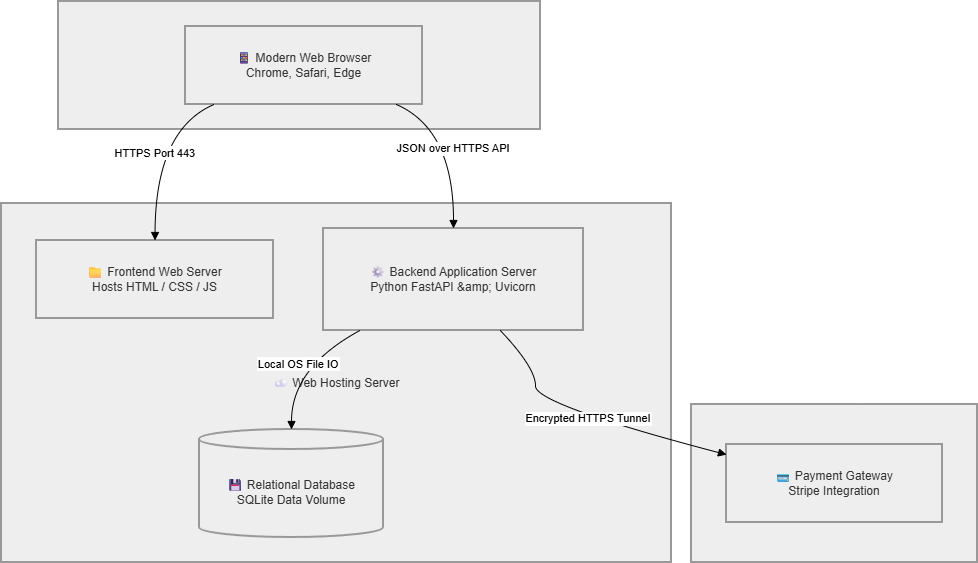

The diagram above was exported from draw.io. Its source (the exported page's mxGraphModel, read from the mxfile embedded in the PNG):
<mxGraphModel dx="1240" dy="710" grid="1" gridSize="10" guides="1" tooltips="1" connect="1" arrows="1" fold="1" page="1" pageScale="1" pageWidth="850" pageHeight="1100" math="0" shadow="0">
  <root>
    <mxCell id="0" />
    <mxCell id="1" parent="0" />
    <mxCell id="r0OC_NUSRA_LbQXYo-9l-22" parent="1" style="whiteSpace=wrap;strokeWidth=2;fillColor=light-dark(#eeeeee,#1f2020);strokeColor=light-dark(#999999,#cccccc);fontColor=light-dark(#333333,#cccccc);" value="🌍 External Provider" vertex="1">
      <mxGeometry height="158" width="286" x="710" y="923" as="geometry" />
    </mxCell>
    <mxCell id="r0OC_NUSRA_LbQXYo-9l-23" parent="1" style="whiteSpace=wrap;strokeWidth=2;fillColor=light-dark(#eeeeee,#1f2020);strokeColor=light-dark(#999999,#cccccc);fontColor=light-dark(#333333,#cccccc);" value="☁ Web Hosting Server" vertex="1">
      <mxGeometry height="359" width="670" x="20" y="722" as="geometry" />
    </mxCell>
    <mxCell id="r0OC_NUSRA_LbQXYo-9l-24" parent="1" style="whiteSpace=wrap;strokeWidth=2;fillColor=light-dark(#eeeeee,#1f2020);strokeColor=light-dark(#999999,#cccccc);fontColor=light-dark(#333333,#cccccc);" value="🌐 Customer Environment" vertex="1">
      <mxGeometry height="128" width="482" x="77" y="520" as="geometry" />
    </mxCell>
    <mxCell id="r0OC_NUSRA_LbQXYo-9l-25" parent="1" style="whiteSpace=wrap;strokeWidth=2;fillColor=light-dark(#eeeeee,#1f2020);strokeColor=light-dark(#999999,#cccccc);fontColor=light-dark(#333333,#cccccc);" value="📱 Modern Web Browser&#10;Chrome, Safari, Edge" vertex="1">
      <mxGeometry height="78" width="237" x="204" y="545" as="geometry" />
    </mxCell>
    <mxCell id="r0OC_NUSRA_LbQXYo-9l-26" parent="1" style="whiteSpace=wrap;strokeWidth=2;fillColor=light-dark(#eeeeee,#1f2020);strokeColor=light-dark(#999999,#cccccc);fontColor=light-dark(#333333,#cccccc);" value="📁 Frontend Web Server&#10;Hosts HTML / CSS / JS" vertex="1">
      <mxGeometry height="78" width="237" x="55" y="759" as="geometry" />
    </mxCell>
    <mxCell id="r0OC_NUSRA_LbQXYo-9l-27" parent="1" style="whiteSpace=wrap;strokeWidth=2;fillColor=light-dark(#eeeeee,#1f2020);strokeColor=light-dark(#999999,#cccccc);fontColor=light-dark(#333333,#cccccc);" value="⚙ Backend Application Server&#10;Python FastAPI &amp;amp; Uvicorn" vertex="1">
      <mxGeometry height="102" width="260" x="342" y="747" as="geometry" />
    </mxCell>
    <mxCell id="r0OC_NUSRA_LbQXYo-9l-28" parent="1" style="shape=cylinder3;boundedLbl=1;backgroundOutline=1;size=10;strokeWidth=2;whiteSpace=wrap;fillColor=light-dark(#eeeeee,#1f2020);strokeColor=light-dark(#999999,#cccccc);fontColor=light-dark(#333333,#cccccc);" value="💾 Relational Database&#10;SQLite Data Volume" vertex="1">
      <mxGeometry height="108" width="184" x="218" y="948" as="geometry" />
    </mxCell>
    <mxCell id="r0OC_NUSRA_LbQXYo-9l-29" parent="1" style="whiteSpace=wrap;strokeWidth=2;fillColor=light-dark(#eeeeee,#1f2020);strokeColor=light-dark(#999999,#cccccc);fontColor=light-dark(#333333,#cccccc);" value="💳 Payment Gateway&#10;Stripe Integration" vertex="1">
      <mxGeometry height="78" width="216" x="745" y="963" as="geometry" />
    </mxCell>
    <mxCell id="r0OC_NUSRA_LbQXYo-9l-30" edge="1" parent="1" source="r0OC_NUSRA_LbQXYo-9l-27" style="curved=1;startArrow=none;endArrow=block;exitX=0.14;exitY=1;entryX=0.5;entryY=0;rounded=0;" target="r0OC_NUSRA_LbQXYo-9l-28" value="Local OS File IO">
      <mxGeometry relative="1" as="geometry">
        <Array as="points">
          <mxPoint x="310" y="886" />
        </Array>
      </mxGeometry>
    </mxCell>
    <mxCell id="r0OC_NUSRA_LbQXYo-9l-31" edge="1" parent="1" source="r0OC_NUSRA_LbQXYo-9l-25" style="curved=1;startArrow=none;endArrow=block;exitX=0.12;exitY=1;entryX=0.5;entryY=0;rounded=0;" target="r0OC_NUSRA_LbQXYo-9l-26" value="HTTPS Port 443">
      <mxGeometry relative="1" as="geometry">
        <Array as="points">
          <mxPoint x="174" y="648" />
        </Array>
      </mxGeometry>
    </mxCell>
    <mxCell id="r0OC_NUSRA_LbQXYo-9l-32" edge="1" parent="1" source="r0OC_NUSRA_LbQXYo-9l-25" style="curved=1;startArrow=none;endArrow=block;exitX=0.89;exitY=1;entryX=0.5;entryY=0;rounded=0;" target="r0OC_NUSRA_LbQXYo-9l-27" value="JSON over HTTPS API">
      <mxGeometry relative="1" as="geometry">
        <Array as="points">
          <mxPoint x="472" y="648" />
        </Array>
      </mxGeometry>
    </mxCell>
    <mxCell id="r0OC_NUSRA_LbQXYo-9l-33" edge="1" parent="1" source="r0OC_NUSRA_LbQXYo-9l-27" style="curved=1;startArrow=none;endArrow=block;exitX=0.68;exitY=1;entryX=0;entryY=0.13;rounded=0;" target="r0OC_NUSRA_LbQXYo-9l-29" value="Encrypted HTTPS Tunnel">
      <mxGeometry relative="1" as="geometry">
        <Array as="points">
          <mxPoint x="554" y="886" />
          <mxPoint x="554" y="923" />
        </Array>
      </mxGeometry>
    </mxCell>
  </root>
</mxGraphModel>